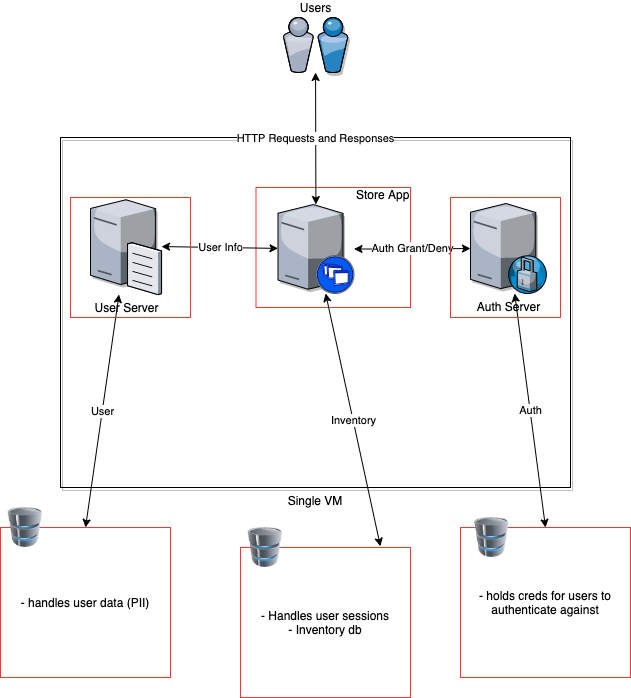

The diagram above was exported from draw.io. Its source (the exported page's mxGraphModel, read from the mxfile embedded in the PNG):
<mxGraphModel dx="1666" dy="793" grid="1" gridSize="10" guides="1" tooltips="1" connect="1" arrows="1" fold="1" page="1" pageScale="1" pageWidth="1100" pageHeight="850" background="#ffffff" math="0" shadow="0">
  <root>
    <mxCell id="0" />
    <mxCell id="1" parent="0" />
    <mxCell id="qooCzj0sSRNJPpl9ZEZt-58" value="Single VM" style="rounded=0;whiteSpace=wrap;html=1;shadow=1;strokeColor=#000000;fillColor=none;labelPosition=center;verticalLabelPosition=bottom;align=center;verticalAlign=top;" parent="1" vertex="1">
      <mxGeometry x="150" y="210" width="510" height="350" as="geometry" />
    </mxCell>
    <mxCell id="fj3UJRVu2w_McDYCro5T-3" value="" style="rounded=0;whiteSpace=wrap;html=1;fillColor=none;strokeColor=#FF3333;" parent="1" vertex="1">
      <mxGeometry x="345.5" y="260" width="154.5" height="120" as="geometry" />
    </mxCell>
    <mxCell id="qooCzj0sSRNJPpl9ZEZt-43" value="HTTP Requests and Responses" style="edgeStyle=none;rounded=0;orthogonalLoop=1;jettySize=auto;html=1;startArrow=classic;startFill=1;" parent="1" source="qooCzj0sSRNJPpl9ZEZt-1" target="qooCzj0sSRNJPpl9ZEZt-18" edge="1">
      <mxGeometry relative="1" as="geometry">
        <mxPoint x="850" y="130.61607142857144" as="targetPoint" />
      </mxGeometry>
    </mxCell>
    <mxCell id="qooCzj0sSRNJPpl9ZEZt-1" value="Users" style="verticalLabelPosition=top;aspect=fixed;html=1;verticalAlign=bottom;strokeColor=none;align=center;outlineConnect=0;shape=mxgraph.citrix.users;shadow=1;labelPosition=center;" parent="1" vertex="1">
      <mxGeometry x="372.75" y="90" width="64.5" height="55" as="geometry" />
    </mxCell>
    <mxCell id="qooCzj0sSRNJPpl9ZEZt-26" value="Inventory" style="edgeStyle=none;rounded=0;orthogonalLoop=1;jettySize=auto;html=1;startArrow=classic;startFill=1;exitX=0.823;exitY=-0.008;exitDx=0;exitDy=0;exitPerimeter=0;" parent="1" source="fj3UJRVu2w_McDYCro5T-10" target="qooCzj0sSRNJPpl9ZEZt-18" edge="1">
      <mxGeometry relative="1" as="geometry">
        <mxPoint x="410" y="277" as="targetPoint" />
        <mxPoint x="401.86239193083543" y="469.9999999999999" as="sourcePoint" />
      </mxGeometry>
    </mxCell>
    <mxCell id="qooCzj0sSRNJPpl9ZEZt-29" value="Auth" style="edgeStyle=none;rounded=0;orthogonalLoop=1;jettySize=auto;html=1;startArrow=classic;startFill=1;entryX=0.5;entryY=0;entryDx=0;entryDy=0;" parent="1" source="qooCzj0sSRNJPpl9ZEZt-14" target="fj3UJRVu2w_McDYCro5T-11" edge="1">
      <mxGeometry relative="1" as="geometry">
        <mxPoint x="422.4999999999998" y="476.23096446700504" as="targetPoint" />
      </mxGeometry>
    </mxCell>
    <mxCell id="qooCzj0sSRNJPpl9ZEZt-14" value="Auth Server" style="verticalLabelPosition=bottom;aspect=fixed;html=1;verticalAlign=top;strokeColor=none;align=center;outlineConnect=0;shape=mxgraph.citrix.proxy_server;fillColor=#ffffff;shadow=1;" parent="1" vertex="1">
      <mxGeometry x="560" y="276" width="76.5" height="90" as="geometry" />
    </mxCell>
    <mxCell id="qooCzj0sSRNJPpl9ZEZt-28" value="User" style="edgeStyle=none;rounded=0;orthogonalLoop=1;jettySize=auto;html=1;startArrow=classic;startFill=1;entryX=0.5;entryY=0;entryDx=0;entryDy=0;" parent="1" source="qooCzj0sSRNJPpl9ZEZt-16" target="fj3UJRVu2w_McDYCro5T-12" edge="1">
      <mxGeometry relative="1" as="geometry" />
    </mxCell>
    <mxCell id="qooCzj0sSRNJPpl9ZEZt-16" value="User Server" style="verticalLabelPosition=bottom;aspect=fixed;html=1;verticalAlign=top;strokeColor=none;align=center;outlineConnect=0;shape=mxgraph.citrix.file_server;fillColor=#ffffff;shadow=1;" parent="1" vertex="1">
      <mxGeometry x="180" y="270" width="71" height="97" as="geometry" />
    </mxCell>
    <mxCell id="qooCzj0sSRNJPpl9ZEZt-22" value="Auth Grant/Deny" style="edgeStyle=orthogonalEdgeStyle;rounded=0;orthogonalLoop=1;jettySize=auto;html=1;startArrow=classic;startFill=1;" parent="1" source="qooCzj0sSRNJPpl9ZEZt-18" target="qooCzj0sSRNJPpl9ZEZt-14" edge="1">
      <mxGeometry relative="1" as="geometry" />
    </mxCell>
    <mxCell id="qooCzj0sSRNJPpl9ZEZt-24" value="User Info" style="rounded=0;orthogonalLoop=1;jettySize=auto;html=1;startArrow=classic;startFill=1;" parent="1" source="qooCzj0sSRNJPpl9ZEZt-18" target="qooCzj0sSRNJPpl9ZEZt-16" edge="1">
      <mxGeometry relative="1" as="geometry" />
    </mxCell>
    <mxCell id="qooCzj0sSRNJPpl9ZEZt-18" value="Store App" style="verticalLabelPosition=top;aspect=fixed;html=1;verticalAlign=bottom;strokeColor=none;align=left;outlineConnect=0;shape=mxgraph.citrix.xenapp_server;fillColor=#ffffff;shadow=1;labelPosition=right;" parent="1" vertex="1">
      <mxGeometry x="367.5" y="277" width="76" height="89" as="geometry" />
    </mxCell>
    <mxCell id="fj3UJRVu2w_McDYCro5T-4" value="" style="rounded=0;whiteSpace=wrap;html=1;fillColor=none;strokeColor=#FF3333;" parent="1" vertex="1">
      <mxGeometry x="160" y="270" width="120" height="120" as="geometry" />
    </mxCell>
    <mxCell id="fj3UJRVu2w_McDYCro5T-5" value="" style="rounded=0;whiteSpace=wrap;html=1;fillColor=none;strokeColor=#FF3333;" parent="1" vertex="1">
      <mxGeometry x="540" y="270" width="110" height="120" as="geometry" />
    </mxCell>
    <mxCell id="fj3UJRVu2w_McDYCro5T-10" value="- Handles user sessions&lt;br&gt;- Inventory db" style="rounded=0;whiteSpace=wrap;html=1;strokeColor=#FF3333;fillColor=none;" parent="1" vertex="1">
      <mxGeometry x="330" y="620" width="170" height="150" as="geometry" />
    </mxCell>
    <mxCell id="fj3UJRVu2w_McDYCro5T-11" value="- holds creds for users to authenticate against&lt;br&gt;" style="rounded=0;whiteSpace=wrap;html=1;strokeColor=#FF3333;fillColor=none;" parent="1" vertex="1">
      <mxGeometry x="550" y="600" width="170" height="150" as="geometry" />
    </mxCell>
    <mxCell id="fj3UJRVu2w_McDYCro5T-12" value="- handles user data (PII)&lt;br&gt;" style="rounded=0;whiteSpace=wrap;html=1;strokeColor=#FF3333;fillColor=none;" parent="1" vertex="1">
      <mxGeometry x="90" y="600" width="170" height="150" as="geometry" />
    </mxCell>
    <mxCell id="fj3UJRVu2w_McDYCro5T-13" value="" style="image;html=1;image=img/lib/clip_art/computers/Database_128x128.png;strokeColor=#FF3333;fillColor=none;" parent="1" vertex="1">
      <mxGeometry x="330" y="600" width="50" height="40" as="geometry" />
    </mxCell>
    <mxCell id="fj3UJRVu2w_McDYCro5T-14" value="" style="image;html=1;image=img/lib/clip_art/computers/Database_128x128.png;strokeColor=#FF3333;fillColor=none;" parent="1" vertex="1">
      <mxGeometry x="90" y="580" width="50" height="40" as="geometry" />
    </mxCell>
    <mxCell id="fj3UJRVu2w_McDYCro5T-15" value="" style="image;html=1;image=img/lib/clip_art/computers/Database_128x128.png;strokeColor=#FF3333;fillColor=none;" parent="1" vertex="1">
      <mxGeometry x="556.5" y="590" width="50" height="40" as="geometry" />
    </mxCell>
  </root>
</mxGraphModel>